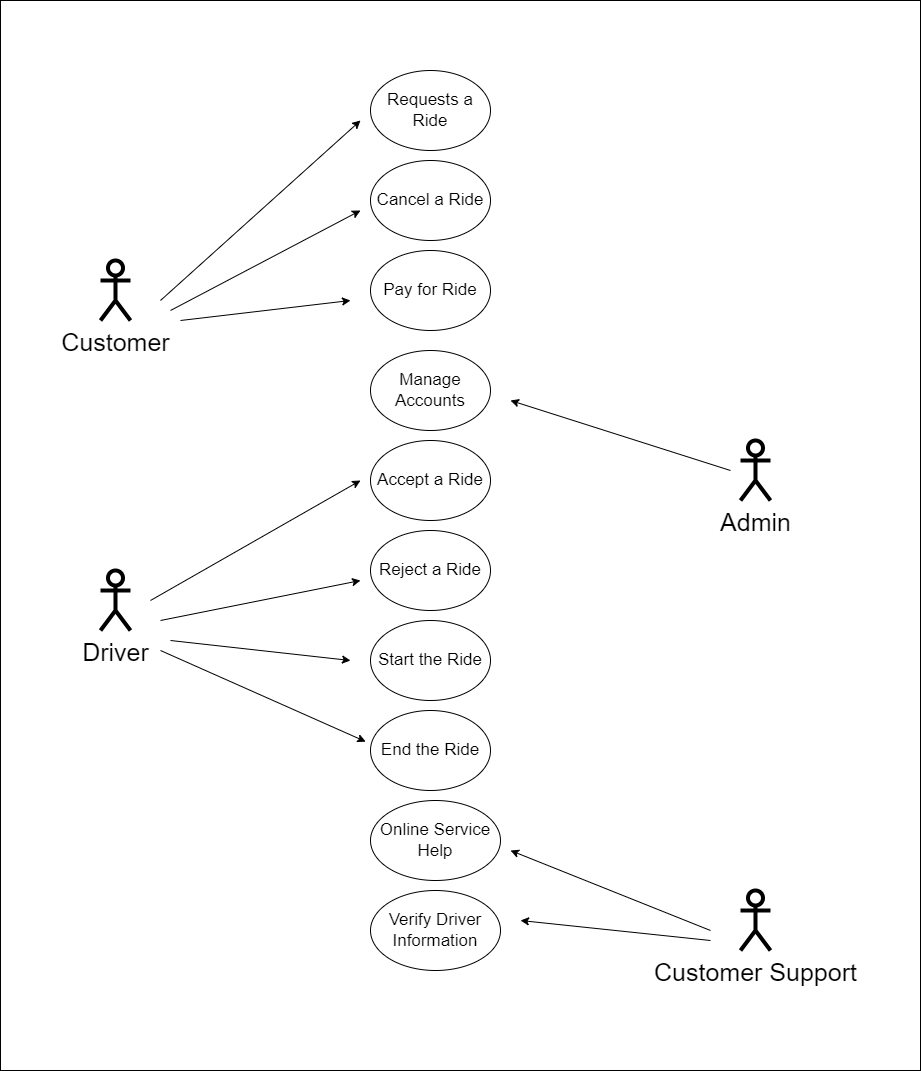

The diagram above was exported from draw.io. Its source (the exported page's mxGraphModel, read from the mxfile embedded in the PNG):
<mxGraphModel dx="2069" dy="1977" grid="1" gridSize="10" guides="1" tooltips="1" connect="1" arrows="1" fold="1" page="1" pageScale="1" pageWidth="1100" pageHeight="850" math="0" shadow="0">
  <root>
    <mxCell id="0" />
    <mxCell id="1" parent="0" />
    <mxCell id="uivRWxZ1F-Cn0L5V4ikB-35" value="" style="rounded=0;whiteSpace=wrap;html=1;" vertex="1" parent="1">
      <mxGeometry x="120" y="-70" width="920" height="1070" as="geometry" />
    </mxCell>
    <mxCell id="uivRWxZ1F-Cn0L5V4ikB-1" value="&lt;font style=&quot;font-size: 17px;&quot;&gt;Start the Ride&lt;/font&gt;" style="ellipse;whiteSpace=wrap;html=1;" vertex="1" parent="1">
      <mxGeometry x="490" y="550" width="120" height="80" as="geometry" />
    </mxCell>
    <mxCell id="uivRWxZ1F-Cn0L5V4ikB-2" value="&lt;font style=&quot;font-size: 17px;&quot;&gt;Reject a Ride&lt;/font&gt;" style="ellipse;whiteSpace=wrap;html=1;" vertex="1" parent="1">
      <mxGeometry x="490" y="460" width="120" height="80" as="geometry" />
    </mxCell>
    <mxCell id="uivRWxZ1F-Cn0L5V4ikB-3" value="&lt;font style=&quot;font-size: 17px;&quot;&gt;Accept a Ride&lt;/font&gt;" style="ellipse;whiteSpace=wrap;html=1;" vertex="1" parent="1">
      <mxGeometry x="490" y="370" width="120" height="80" as="geometry" />
    </mxCell>
    <mxCell id="uivRWxZ1F-Cn0L5V4ikB-4" value="&lt;font style=&quot;font-size: 17px;&quot;&gt;Manage Accounts&lt;/font&gt;" style="ellipse;whiteSpace=wrap;html=1;" vertex="1" parent="1">
      <mxGeometry x="490" y="280" width="120" height="80" as="geometry" />
    </mxCell>
    <mxCell id="uivRWxZ1F-Cn0L5V4ikB-5" value="&lt;font style=&quot;font-size: 17px;&quot;&gt;Pay for Ride&lt;/font&gt;" style="ellipse;whiteSpace=wrap;html=1;" vertex="1" parent="1">
      <mxGeometry x="490" y="180" width="120" height="80" as="geometry" />
    </mxCell>
    <mxCell id="uivRWxZ1F-Cn0L5V4ikB-8" value="&lt;font style=&quot;font-size: 17px;&quot;&gt;Online Service Help&lt;/font&gt;" style="ellipse;whiteSpace=wrap;html=1;" vertex="1" parent="1">
      <mxGeometry x="490" y="730" width="130" height="80" as="geometry" />
    </mxCell>
    <mxCell id="uivRWxZ1F-Cn0L5V4ikB-9" value="&lt;font style=&quot;font-size: 17px;&quot;&gt;Requests a Ride&lt;/font&gt;" style="ellipse;whiteSpace=wrap;html=1;" vertex="1" parent="1">
      <mxGeometry x="490" width="120" height="80" as="geometry" />
    </mxCell>
    <mxCell id="uivRWxZ1F-Cn0L5V4ikB-10" value="&lt;font style=&quot;font-size: 17px;&quot;&gt;Cancel a Ride&lt;/font&gt;" style="ellipse;whiteSpace=wrap;html=1;" vertex="1" parent="1">
      <mxGeometry x="490" y="90" width="120" height="80" as="geometry" />
    </mxCell>
    <mxCell id="uivRWxZ1F-Cn0L5V4ikB-12" value="&lt;font style=&quot;font-size: 17px;&quot;&gt;Verify Driver Information&lt;/font&gt;" style="ellipse;whiteSpace=wrap;html=1;" vertex="1" parent="1">
      <mxGeometry x="490" y="820" width="130" height="80" as="geometry" />
    </mxCell>
    <mxCell id="uivRWxZ1F-Cn0L5V4ikB-13" value="&lt;font style=&quot;font-size: 17px;&quot;&gt;End the Ride&lt;/font&gt;" style="ellipse;whiteSpace=wrap;html=1;" vertex="1" parent="1">
      <mxGeometry x="490" y="640" width="120" height="80" as="geometry" />
    </mxCell>
    <mxCell id="uivRWxZ1F-Cn0L5V4ikB-16" value="&lt;font style=&quot;font-size: 25px;&quot;&gt;Customer&lt;/font&gt;" style="shape=umlActor;verticalLabelPosition=bottom;verticalAlign=top;html=1;outlineConnect=0;strokeWidth=4;" vertex="1" parent="1">
      <mxGeometry x="220" y="190" width="30" height="60" as="geometry" />
    </mxCell>
    <mxCell id="uivRWxZ1F-Cn0L5V4ikB-17" value="&lt;font style=&quot;font-size: 25px;&quot;&gt;Driver&lt;/font&gt;" style="shape=umlActor;verticalLabelPosition=bottom;verticalAlign=top;html=1;outlineConnect=0;strokeWidth=4;" vertex="1" parent="1">
      <mxGeometry x="220" y="500" width="30" height="60" as="geometry" />
    </mxCell>
    <mxCell id="uivRWxZ1F-Cn0L5V4ikB-18" value="&lt;font style=&quot;font-size: 25px;&quot;&gt;Admin&lt;/font&gt;" style="shape=umlActor;verticalLabelPosition=bottom;verticalAlign=top;html=1;outlineConnect=0;strokeWidth=4;" vertex="1" parent="1">
      <mxGeometry x="860" y="370" width="30" height="60" as="geometry" />
    </mxCell>
    <mxCell id="uivRWxZ1F-Cn0L5V4ikB-19" value="&lt;font style=&quot;font-size: 25px;&quot;&gt;Customer Support&lt;/font&gt;" style="shape=umlActor;verticalLabelPosition=bottom;verticalAlign=top;html=1;outlineConnect=0;strokeWidth=4;" vertex="1" parent="1">
      <mxGeometry x="860" y="820" width="30" height="60" as="geometry" />
    </mxCell>
    <mxCell id="uivRWxZ1F-Cn0L5V4ikB-22" value="" style="endArrow=classic;html=1;rounded=0;" edge="1" parent="1">
      <mxGeometry width="50" height="50" relative="1" as="geometry">
        <mxPoint x="280" y="230" as="sourcePoint" />
        <mxPoint x="480" y="50" as="targetPoint" />
      </mxGeometry>
    </mxCell>
    <mxCell id="uivRWxZ1F-Cn0L5V4ikB-25" value="" style="endArrow=classic;html=1;rounded=0;" edge="1" parent="1">
      <mxGeometry width="50" height="50" relative="1" as="geometry">
        <mxPoint x="830" y="870" as="sourcePoint" />
        <mxPoint x="640" y="850" as="targetPoint" />
      </mxGeometry>
    </mxCell>
    <mxCell id="uivRWxZ1F-Cn0L5V4ikB-26" value="" style="endArrow=classic;html=1;rounded=0;" edge="1" parent="1">
      <mxGeometry width="50" height="50" relative="1" as="geometry">
        <mxPoint x="830" y="860" as="sourcePoint" />
        <mxPoint x="630" y="780" as="targetPoint" />
      </mxGeometry>
    </mxCell>
    <mxCell id="uivRWxZ1F-Cn0L5V4ikB-28" value="" style="endArrow=classic;html=1;rounded=0;" edge="1" parent="1">
      <mxGeometry width="50" height="50" relative="1" as="geometry">
        <mxPoint x="290" y="570" as="sourcePoint" />
        <mxPoint x="470" y="590" as="targetPoint" />
      </mxGeometry>
    </mxCell>
    <mxCell id="uivRWxZ1F-Cn0L5V4ikB-29" value="" style="endArrow=classic;html=1;rounded=0;" edge="1" parent="1">
      <mxGeometry width="50" height="50" relative="1" as="geometry">
        <mxPoint x="280" y="550" as="sourcePoint" />
        <mxPoint x="480" y="510" as="targetPoint" />
      </mxGeometry>
    </mxCell>
    <mxCell id="uivRWxZ1F-Cn0L5V4ikB-30" value="" style="endArrow=classic;html=1;rounded=0;" edge="1" parent="1">
      <mxGeometry width="50" height="50" relative="1" as="geometry">
        <mxPoint x="270" y="530" as="sourcePoint" />
        <mxPoint x="480" y="410" as="targetPoint" />
      </mxGeometry>
    </mxCell>
    <mxCell id="uivRWxZ1F-Cn0L5V4ikB-31" value="" style="endArrow=classic;html=1;rounded=0;" edge="1" parent="1">
      <mxGeometry width="50" height="50" relative="1" as="geometry">
        <mxPoint x="850" y="400" as="sourcePoint" />
        <mxPoint x="630" y="330" as="targetPoint" />
      </mxGeometry>
    </mxCell>
    <mxCell id="uivRWxZ1F-Cn0L5V4ikB-32" value="" style="endArrow=classic;html=1;rounded=0;" edge="1" parent="1">
      <mxGeometry width="50" height="50" relative="1" as="geometry">
        <mxPoint x="300" y="250" as="sourcePoint" />
        <mxPoint x="470" y="230" as="targetPoint" />
      </mxGeometry>
    </mxCell>
    <mxCell id="uivRWxZ1F-Cn0L5V4ikB-33" value="" style="endArrow=classic;html=1;rounded=0;" edge="1" parent="1">
      <mxGeometry width="50" height="50" relative="1" as="geometry">
        <mxPoint x="290" y="240" as="sourcePoint" />
        <mxPoint x="480" y="140" as="targetPoint" />
      </mxGeometry>
    </mxCell>
    <mxCell id="uivRWxZ1F-Cn0L5V4ikB-36" value="" style="endArrow=classic;html=1;rounded=0;entryX=-0.04;entryY=0.389;entryDx=0;entryDy=0;entryPerimeter=0;" edge="1" parent="1" target="uivRWxZ1F-Cn0L5V4ikB-13">
      <mxGeometry width="50" height="50" relative="1" as="geometry">
        <mxPoint x="280" y="580" as="sourcePoint" />
        <mxPoint x="480" y="600" as="targetPoint" />
      </mxGeometry>
    </mxCell>
  </root>
</mxGraphModel>